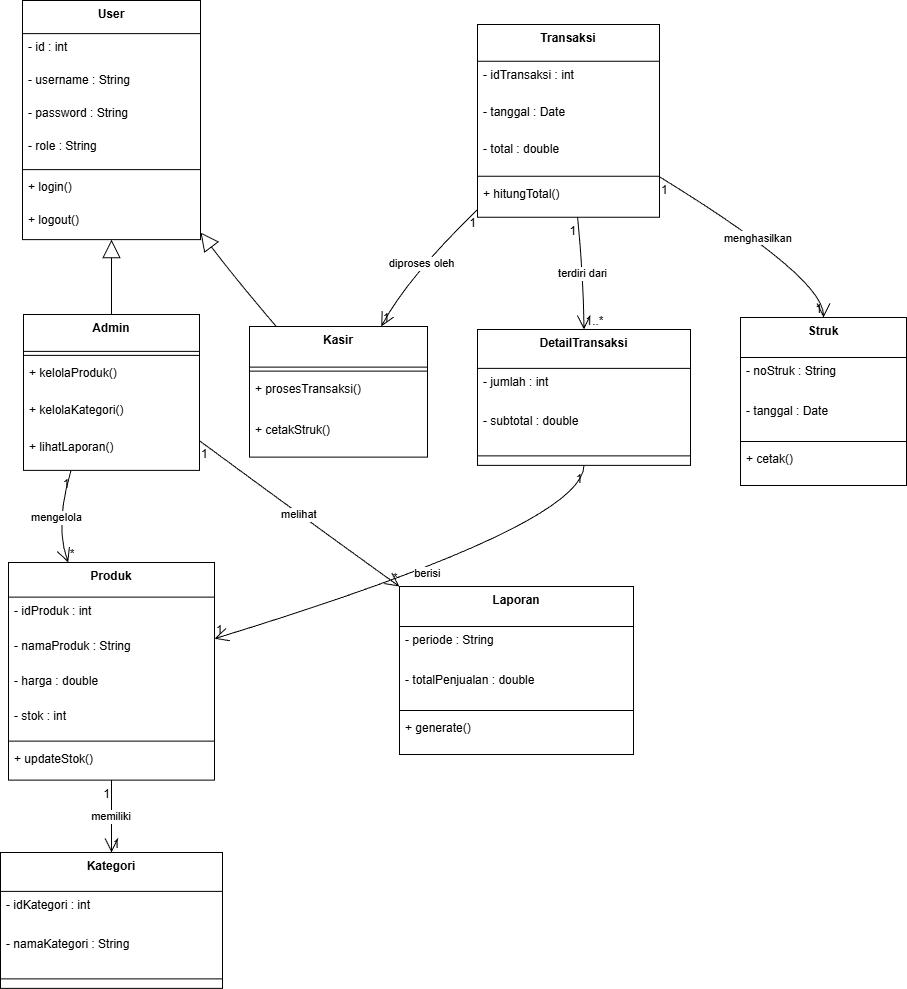

The diagram above was exported from draw.io. Its source (the exported page's mxGraphModel, read from the mxfile embedded in the PNG):
<mxGraphModel dx="1042" dy="562" grid="1" gridSize="10" guides="1" tooltips="1" connect="1" arrows="1" fold="1" page="1" pageScale="1" pageWidth="827" pageHeight="1169" math="0" shadow="0">
  <root>
    <mxCell id="0" />
    <mxCell id="1" parent="0" />
    <mxCell id="ATobX_i7NgHYs2euTfid-1" parent="1" style="swimlane;fontStyle=1;align=center;verticalAlign=top;childLayout=stackLayout;horizontal=1;startSize=33.142857142857146;horizontalStack=0;resizeParent=1;resizeParentMax=0;resizeLast=0;collapsible=0;marginBottom=0;" value="User" vertex="1">
      <mxGeometry height="239.14285714285714" width="178" x="42" y="20" as="geometry" />
    </mxCell>
    <mxCell id="ATobX_i7NgHYs2euTfid-2" parent="ATobX_i7NgHYs2euTfid-1" style="text;strokeColor=none;fillColor=none;align=left;verticalAlign=top;spacingLeft=4;spacingRight=4;overflow=hidden;rotatable=0;points=[[0,0.5],[1,0.5]];portConstraint=eastwest;" value="- id : int" vertex="1">
      <mxGeometry height="33" width="178" y="33.142857142857146" as="geometry" />
    </mxCell>
    <mxCell id="ATobX_i7NgHYs2euTfid-3" parent="ATobX_i7NgHYs2euTfid-1" style="text;strokeColor=none;fillColor=none;align=left;verticalAlign=top;spacingLeft=4;spacingRight=4;overflow=hidden;rotatable=0;points=[[0,0.5],[1,0.5]];portConstraint=eastwest;" value="- username : String" vertex="1">
      <mxGeometry height="33" width="178" y="66.14285714285714" as="geometry" />
    </mxCell>
    <mxCell id="ATobX_i7NgHYs2euTfid-4" parent="ATobX_i7NgHYs2euTfid-1" style="text;strokeColor=none;fillColor=none;align=left;verticalAlign=top;spacingLeft=4;spacingRight=4;overflow=hidden;rotatable=0;points=[[0,0.5],[1,0.5]];portConstraint=eastwest;" value="- password : String" vertex="1">
      <mxGeometry height="33" width="178" y="99.14285714285714" as="geometry" />
    </mxCell>
    <mxCell id="ATobX_i7NgHYs2euTfid-5" parent="ATobX_i7NgHYs2euTfid-1" style="text;strokeColor=none;fillColor=none;align=left;verticalAlign=top;spacingLeft=4;spacingRight=4;overflow=hidden;rotatable=0;points=[[0,0.5],[1,0.5]];portConstraint=eastwest;" value="- role : String" vertex="1">
      <mxGeometry height="33" width="178" y="132.14285714285714" as="geometry" />
    </mxCell>
    <mxCell id="ATobX_i7NgHYs2euTfid-6" parent="ATobX_i7NgHYs2euTfid-1" style="line;strokeWidth=1;fillColor=none;align=left;verticalAlign=middle;spacingTop=-1;spacingLeft=3;spacingRight=3;rotatable=0;labelPosition=right;points=[];portConstraint=eastwest;strokeColor=inherit;" vertex="1">
      <mxGeometry height="8" width="178" y="165.14285714285714" as="geometry" />
    </mxCell>
    <mxCell id="ATobX_i7NgHYs2euTfid-7" parent="ATobX_i7NgHYs2euTfid-1" style="text;strokeColor=none;fillColor=none;align=left;verticalAlign=top;spacingLeft=4;spacingRight=4;overflow=hidden;rotatable=0;points=[[0,0.5],[1,0.5]];portConstraint=eastwest;" value="+ login()" vertex="1">
      <mxGeometry height="33" width="178" y="173.14285714285714" as="geometry" />
    </mxCell>
    <mxCell id="ATobX_i7NgHYs2euTfid-8" parent="ATobX_i7NgHYs2euTfid-1" style="text;strokeColor=none;fillColor=none;align=left;verticalAlign=top;spacingLeft=4;spacingRight=4;overflow=hidden;rotatable=0;points=[[0,0.5],[1,0.5]];portConstraint=eastwest;" value="+ logout()" vertex="1">
      <mxGeometry height="33" width="178" y="206.14285714285714" as="geometry" />
    </mxCell>
    <mxCell id="ATobX_i7NgHYs2euTfid-9" parent="1" style="swimlane;fontStyle=1;align=center;verticalAlign=top;childLayout=stackLayout;horizontal=1;startSize=36.888888888888886;horizontalStack=0;resizeParent=1;resizeParentMax=0;resizeLast=0;collapsible=0;marginBottom=0;" value="Admin" vertex="1">
      <mxGeometry height="155.88888888888889" width="176" x="43" y="334" as="geometry" />
    </mxCell>
    <mxCell id="ATobX_i7NgHYs2euTfid-10" parent="ATobX_i7NgHYs2euTfid-9" style="line;strokeWidth=1;fillColor=none;align=left;verticalAlign=middle;spacingTop=-1;spacingLeft=3;spacingRight=3;rotatable=0;labelPosition=right;points=[];portConstraint=eastwest;strokeColor=inherit;" vertex="1">
      <mxGeometry height="8" width="176" y="36.888888888888886" as="geometry" />
    </mxCell>
    <mxCell id="ATobX_i7NgHYs2euTfid-11" parent="ATobX_i7NgHYs2euTfid-9" style="text;strokeColor=none;fillColor=none;align=left;verticalAlign=top;spacingLeft=4;spacingRight=4;overflow=hidden;rotatable=0;points=[[0,0.5],[1,0.5]];portConstraint=eastwest;" value="+ kelolaProduk()" vertex="1">
      <mxGeometry height="37" width="176" y="44.888888888888886" as="geometry" />
    </mxCell>
    <mxCell id="ATobX_i7NgHYs2euTfid-12" parent="ATobX_i7NgHYs2euTfid-9" style="text;strokeColor=none;fillColor=none;align=left;verticalAlign=top;spacingLeft=4;spacingRight=4;overflow=hidden;rotatable=0;points=[[0,0.5],[1,0.5]];portConstraint=eastwest;" value="+ kelolaKategori()" vertex="1">
      <mxGeometry height="37" width="176" y="81.88888888888889" as="geometry" />
    </mxCell>
    <mxCell id="ATobX_i7NgHYs2euTfid-13" parent="ATobX_i7NgHYs2euTfid-9" style="text;strokeColor=none;fillColor=none;align=left;verticalAlign=top;spacingLeft=4;spacingRight=4;overflow=hidden;rotatable=0;points=[[0,0.5],[1,0.5]];portConstraint=eastwest;" value="+ lihatLaporan()" vertex="1">
      <mxGeometry height="37" width="176" y="118.88888888888889" as="geometry" />
    </mxCell>
    <mxCell id="ATobX_i7NgHYs2euTfid-14" parent="1" style="swimlane;fontStyle=1;align=center;verticalAlign=top;childLayout=stackLayout;horizontal=1;startSize=40.57142857142857;horizontalStack=0;resizeParent=1;resizeParentMax=0;resizeLast=0;collapsible=0;marginBottom=0;" value="Kasir" vertex="1">
      <mxGeometry height="130.57142857142856" width="178" x="269" y="346" as="geometry" />
    </mxCell>
    <mxCell id="ATobX_i7NgHYs2euTfid-15" parent="ATobX_i7NgHYs2euTfid-14" style="line;strokeWidth=1;fillColor=none;align=left;verticalAlign=middle;spacingTop=-1;spacingLeft=3;spacingRight=3;rotatable=0;labelPosition=right;points=[];portConstraint=eastwest;strokeColor=inherit;" vertex="1">
      <mxGeometry height="8" width="178" y="40.57142857142857" as="geometry" />
    </mxCell>
    <mxCell id="ATobX_i7NgHYs2euTfid-16" parent="ATobX_i7NgHYs2euTfid-14" style="text;strokeColor=none;fillColor=none;align=left;verticalAlign=top;spacingLeft=4;spacingRight=4;overflow=hidden;rotatable=0;points=[[0,0.5],[1,0.5]];portConstraint=eastwest;" value="+ prosesTransaksi()" vertex="1">
      <mxGeometry height="41" width="178" y="48.57142857142857" as="geometry" />
    </mxCell>
    <mxCell id="ATobX_i7NgHYs2euTfid-17" parent="ATobX_i7NgHYs2euTfid-14" style="text;strokeColor=none;fillColor=none;align=left;verticalAlign=top;spacingLeft=4;spacingRight=4;overflow=hidden;rotatable=0;points=[[0,0.5],[1,0.5]];portConstraint=eastwest;" value="+ cetakStruk()" vertex="1">
      <mxGeometry height="41" width="178" y="89.57142857142857" as="geometry" />
    </mxCell>
    <mxCell id="ATobX_i7NgHYs2euTfid-18" parent="1" style="swimlane;fontStyle=1;align=center;verticalAlign=top;childLayout=stackLayout;horizontal=1;startSize=34.666666666666664;horizontalStack=0;resizeParent=1;resizeParentMax=0;resizeLast=0;collapsible=0;marginBottom=0;" value="Produk" vertex="1">
      <mxGeometry height="217.66666666666666" width="206" x="28" y="582" as="geometry" />
    </mxCell>
    <mxCell id="ATobX_i7NgHYs2euTfid-19" parent="ATobX_i7NgHYs2euTfid-18" style="text;strokeColor=none;fillColor=none;align=left;verticalAlign=top;spacingLeft=4;spacingRight=4;overflow=hidden;rotatable=0;points=[[0,0.5],[1,0.5]];portConstraint=eastwest;" value="- idProduk : int" vertex="1">
      <mxGeometry height="35" width="206" y="34.666666666666664" as="geometry" />
    </mxCell>
    <mxCell id="ATobX_i7NgHYs2euTfid-20" parent="ATobX_i7NgHYs2euTfid-18" style="text;strokeColor=none;fillColor=none;align=left;verticalAlign=top;spacingLeft=4;spacingRight=4;overflow=hidden;rotatable=0;points=[[0,0.5],[1,0.5]];portConstraint=eastwest;" value="- namaProduk : String" vertex="1">
      <mxGeometry height="35" width="206" y="69.66666666666666" as="geometry" />
    </mxCell>
    <mxCell id="ATobX_i7NgHYs2euTfid-21" parent="ATobX_i7NgHYs2euTfid-18" style="text;strokeColor=none;fillColor=none;align=left;verticalAlign=top;spacingLeft=4;spacingRight=4;overflow=hidden;rotatable=0;points=[[0,0.5],[1,0.5]];portConstraint=eastwest;" value="- harga : double" vertex="1">
      <mxGeometry height="35" width="206" y="104.66666666666666" as="geometry" />
    </mxCell>
    <mxCell id="ATobX_i7NgHYs2euTfid-22" parent="ATobX_i7NgHYs2euTfid-18" style="text;strokeColor=none;fillColor=none;align=left;verticalAlign=top;spacingLeft=4;spacingRight=4;overflow=hidden;rotatable=0;points=[[0,0.5],[1,0.5]];portConstraint=eastwest;" value="- stok : int" vertex="1">
      <mxGeometry height="35" width="206" y="139.66666666666666" as="geometry" />
    </mxCell>
    <mxCell id="ATobX_i7NgHYs2euTfid-23" parent="ATobX_i7NgHYs2euTfid-18" style="line;strokeWidth=1;fillColor=none;align=left;verticalAlign=middle;spacingTop=-1;spacingLeft=3;spacingRight=3;rotatable=0;labelPosition=right;points=[];portConstraint=eastwest;strokeColor=inherit;" vertex="1">
      <mxGeometry height="8" width="206" y="174.66666666666666" as="geometry" />
    </mxCell>
    <mxCell id="ATobX_i7NgHYs2euTfid-24" parent="ATobX_i7NgHYs2euTfid-18" style="text;strokeColor=none;fillColor=none;align=left;verticalAlign=top;spacingLeft=4;spacingRight=4;overflow=hidden;rotatable=0;points=[[0,0.5],[1,0.5]];portConstraint=eastwest;" value="+ updateStok()" vertex="1">
      <mxGeometry height="35" width="206" y="182.66666666666666" as="geometry" />
    </mxCell>
    <mxCell id="ATobX_i7NgHYs2euTfid-25" parent="1" style="swimlane;fontStyle=1;align=center;verticalAlign=top;childLayout=stackLayout;horizontal=1;startSize=38.857142857142854;horizontalStack=0;resizeParent=1;resizeParentMax=0;resizeLast=0;collapsible=0;marginBottom=0;" value="Kategori" vertex="1">
      <mxGeometry height="135.85714285714286" width="222" x="20" y="872" as="geometry" />
    </mxCell>
    <mxCell id="ATobX_i7NgHYs2euTfid-26" parent="ATobX_i7NgHYs2euTfid-25" style="text;strokeColor=none;fillColor=none;align=left;verticalAlign=top;spacingLeft=4;spacingRight=4;overflow=hidden;rotatable=0;points=[[0,0.5],[1,0.5]];portConstraint=eastwest;" value="- idKategori : int" vertex="1">
      <mxGeometry height="39" width="222" y="38.857142857142854" as="geometry" />
    </mxCell>
    <mxCell id="ATobX_i7NgHYs2euTfid-27" parent="ATobX_i7NgHYs2euTfid-25" style="text;strokeColor=none;fillColor=none;align=left;verticalAlign=top;spacingLeft=4;spacingRight=4;overflow=hidden;rotatable=0;points=[[0,0.5],[1,0.5]];portConstraint=eastwest;" value="- namaKategori : String" vertex="1">
      <mxGeometry height="39" width="222" y="77.85714285714286" as="geometry" />
    </mxCell>
    <mxCell id="ATobX_i7NgHYs2euTfid-28" parent="ATobX_i7NgHYs2euTfid-25" style="line;strokeWidth=1;fillColor=none;align=left;verticalAlign=middle;spacingTop=-1;spacingLeft=3;spacingRight=3;rotatable=0;labelPosition=right;points=[];portConstraint=eastwest;strokeColor=inherit;" vertex="1">
      <mxGeometry height="19" width="222" y="116.85714285714286" as="geometry" />
    </mxCell>
    <mxCell id="ATobX_i7NgHYs2euTfid-29" parent="1" style="swimlane;fontStyle=1;align=center;verticalAlign=top;childLayout=stackLayout;horizontal=1;startSize=36.8;horizontalStack=0;resizeParent=1;resizeParentMax=0;resizeLast=0;collapsible=0;marginBottom=0;" value="Transaksi" vertex="1">
      <mxGeometry height="192.8" width="182" x="497" y="44" as="geometry" />
    </mxCell>
    <mxCell id="ATobX_i7NgHYs2euTfid-30" parent="ATobX_i7NgHYs2euTfid-29" style="text;strokeColor=none;fillColor=none;align=left;verticalAlign=top;spacingLeft=4;spacingRight=4;overflow=hidden;rotatable=0;points=[[0,0.5],[1,0.5]];portConstraint=eastwest;" value="- idTransaksi : int" vertex="1">
      <mxGeometry height="37" width="182" y="36.8" as="geometry" />
    </mxCell>
    <mxCell id="ATobX_i7NgHYs2euTfid-31" parent="ATobX_i7NgHYs2euTfid-29" style="text;strokeColor=none;fillColor=none;align=left;verticalAlign=top;spacingLeft=4;spacingRight=4;overflow=hidden;rotatable=0;points=[[0,0.5],[1,0.5]];portConstraint=eastwest;" value="- tanggal : Date" vertex="1">
      <mxGeometry height="37" width="182" y="73.8" as="geometry" />
    </mxCell>
    <mxCell id="ATobX_i7NgHYs2euTfid-32" parent="ATobX_i7NgHYs2euTfid-29" style="text;strokeColor=none;fillColor=none;align=left;verticalAlign=top;spacingLeft=4;spacingRight=4;overflow=hidden;rotatable=0;points=[[0,0.5],[1,0.5]];portConstraint=eastwest;" value="- total : double" vertex="1">
      <mxGeometry height="37" width="182" y="110.8" as="geometry" />
    </mxCell>
    <mxCell id="ATobX_i7NgHYs2euTfid-33" parent="ATobX_i7NgHYs2euTfid-29" style="line;strokeWidth=1;fillColor=none;align=left;verticalAlign=middle;spacingTop=-1;spacingLeft=3;spacingRight=3;rotatable=0;labelPosition=right;points=[];portConstraint=eastwest;strokeColor=inherit;" vertex="1">
      <mxGeometry height="8" width="182" y="147.8" as="geometry" />
    </mxCell>
    <mxCell id="ATobX_i7NgHYs2euTfid-34" parent="ATobX_i7NgHYs2euTfid-29" style="text;strokeColor=none;fillColor=none;align=left;verticalAlign=top;spacingLeft=4;spacingRight=4;overflow=hidden;rotatable=0;points=[[0,0.5],[1,0.5]];portConstraint=eastwest;" value="+ hitungTotal()" vertex="1">
      <mxGeometry height="37" width="182" y="155.8" as="geometry" />
    </mxCell>
    <mxCell id="ATobX_i7NgHYs2euTfid-35" parent="1" style="swimlane;fontStyle=1;align=center;verticalAlign=top;childLayout=stackLayout;horizontal=1;startSize=38.857142857142854;horizontalStack=0;resizeParent=1;resizeParentMax=0;resizeLast=0;collapsible=0;marginBottom=0;" value="DetailTransaksi" vertex="1">
      <mxGeometry height="135.85714285714286" width="213" x="497" y="349" as="geometry" />
    </mxCell>
    <mxCell id="ATobX_i7NgHYs2euTfid-36" parent="ATobX_i7NgHYs2euTfid-35" style="text;strokeColor=none;fillColor=none;align=left;verticalAlign=top;spacingLeft=4;spacingRight=4;overflow=hidden;rotatable=0;points=[[0,0.5],[1,0.5]];portConstraint=eastwest;" value="- jumlah : int" vertex="1">
      <mxGeometry height="39" width="213" y="38.857142857142854" as="geometry" />
    </mxCell>
    <mxCell id="ATobX_i7NgHYs2euTfid-37" parent="ATobX_i7NgHYs2euTfid-35" style="text;strokeColor=none;fillColor=none;align=left;verticalAlign=top;spacingLeft=4;spacingRight=4;overflow=hidden;rotatable=0;points=[[0,0.5],[1,0.5]];portConstraint=eastwest;" value="- subtotal : double" vertex="1">
      <mxGeometry height="39" width="213" y="77.85714285714286" as="geometry" />
    </mxCell>
    <mxCell id="ATobX_i7NgHYs2euTfid-38" parent="ATobX_i7NgHYs2euTfid-35" style="line;strokeWidth=1;fillColor=none;align=left;verticalAlign=middle;spacingTop=-1;spacingLeft=3;spacingRight=3;rotatable=0;labelPosition=right;points=[];portConstraint=eastwest;strokeColor=inherit;" vertex="1">
      <mxGeometry height="19" width="213" y="116.85714285714286" as="geometry" />
    </mxCell>
    <mxCell id="ATobX_i7NgHYs2euTfid-39" parent="1" style="swimlane;fontStyle=1;align=center;verticalAlign=top;childLayout=stackLayout;horizontal=1;startSize=40;horizontalStack=0;resizeParent=1;resizeParentMax=0;resizeLast=0;collapsible=0;marginBottom=0;" value="Struk" vertex="1">
      <mxGeometry height="168" width="166" x="760" y="337" as="geometry" />
    </mxCell>
    <mxCell id="ATobX_i7NgHYs2euTfid-40" parent="ATobX_i7NgHYs2euTfid-39" style="text;strokeColor=none;fillColor=none;align=left;verticalAlign=top;spacingLeft=4;spacingRight=4;overflow=hidden;rotatable=0;points=[[0,0.5],[1,0.5]];portConstraint=eastwest;" value="- noStruk : String" vertex="1">
      <mxGeometry height="40" width="166" y="40" as="geometry" />
    </mxCell>
    <mxCell id="ATobX_i7NgHYs2euTfid-41" parent="ATobX_i7NgHYs2euTfid-39" style="text;strokeColor=none;fillColor=none;align=left;verticalAlign=top;spacingLeft=4;spacingRight=4;overflow=hidden;rotatable=0;points=[[0,0.5],[1,0.5]];portConstraint=eastwest;" value="- tanggal : Date" vertex="1">
      <mxGeometry height="40" width="166" y="80" as="geometry" />
    </mxCell>
    <mxCell id="ATobX_i7NgHYs2euTfid-42" parent="ATobX_i7NgHYs2euTfid-39" style="line;strokeWidth=1;fillColor=none;align=left;verticalAlign=middle;spacingTop=-1;spacingLeft=3;spacingRight=3;rotatable=0;labelPosition=right;points=[];portConstraint=eastwest;strokeColor=inherit;" vertex="1">
      <mxGeometry height="8" width="166" y="120" as="geometry" />
    </mxCell>
    <mxCell id="ATobX_i7NgHYs2euTfid-43" parent="ATobX_i7NgHYs2euTfid-39" style="text;strokeColor=none;fillColor=none;align=left;verticalAlign=top;spacingLeft=4;spacingRight=4;overflow=hidden;rotatable=0;points=[[0,0.5],[1,0.5]];portConstraint=eastwest;" value="+ cetak()" vertex="1">
      <mxGeometry height="40" width="166" y="128" as="geometry" />
    </mxCell>
    <mxCell id="ATobX_i7NgHYs2euTfid-44" parent="1" style="swimlane;fontStyle=1;align=center;verticalAlign=top;childLayout=stackLayout;horizontal=1;startSize=40;horizontalStack=0;resizeParent=1;resizeParentMax=0;resizeLast=0;collapsible=0;marginBottom=0;" value="Laporan" vertex="1">
      <mxGeometry height="168" width="234" x="419" y="606" as="geometry" />
    </mxCell>
    <mxCell id="ATobX_i7NgHYs2euTfid-45" parent="ATobX_i7NgHYs2euTfid-44" style="text;strokeColor=none;fillColor=none;align=left;verticalAlign=top;spacingLeft=4;spacingRight=4;overflow=hidden;rotatable=0;points=[[0,0.5],[1,0.5]];portConstraint=eastwest;" value="- periode : String" vertex="1">
      <mxGeometry height="40" width="234" y="40" as="geometry" />
    </mxCell>
    <mxCell id="ATobX_i7NgHYs2euTfid-46" parent="ATobX_i7NgHYs2euTfid-44" style="text;strokeColor=none;fillColor=none;align=left;verticalAlign=top;spacingLeft=4;spacingRight=4;overflow=hidden;rotatable=0;points=[[0,0.5],[1,0.5]];portConstraint=eastwest;" value="- totalPenjualan : double" vertex="1">
      <mxGeometry height="40" width="234" y="80" as="geometry" />
    </mxCell>
    <mxCell id="ATobX_i7NgHYs2euTfid-47" parent="ATobX_i7NgHYs2euTfid-44" style="line;strokeWidth=1;fillColor=none;align=left;verticalAlign=middle;spacingTop=-1;spacingLeft=3;spacingRight=3;rotatable=0;labelPosition=right;points=[];portConstraint=eastwest;strokeColor=inherit;" vertex="1">
      <mxGeometry height="8" width="234" y="120" as="geometry" />
    </mxCell>
    <mxCell id="ATobX_i7NgHYs2euTfid-48" parent="ATobX_i7NgHYs2euTfid-44" style="text;strokeColor=none;fillColor=none;align=left;verticalAlign=top;spacingLeft=4;spacingRight=4;overflow=hidden;rotatable=0;points=[[0,0.5],[1,0.5]];portConstraint=eastwest;" value="+ generate()" vertex="1">
      <mxGeometry height="40" width="234" y="128" as="geometry" />
    </mxCell>
    <mxCell id="ATobX_i7NgHYs2euTfid-49" edge="1" parent="1" source="ATobX_i7NgHYs2euTfid-1" style="curved=1;startArrow=block;startSize=16;startFill=0;endArrow=none;exitX=0.5;exitY=1;entryX=0.5;entryY=0;rounded=0;" target="ATobX_i7NgHYs2euTfid-9" value="">
      <mxGeometry relative="1" as="geometry">
        <Array as="points" />
      </mxGeometry>
    </mxCell>
    <mxCell id="ATobX_i7NgHYs2euTfid-50" edge="1" parent="1" source="ATobX_i7NgHYs2euTfid-1" style="curved=1;startArrow=block;startSize=16;startFill=0;endArrow=none;exitX=1;exitY=0.97;entryX=0.15;entryY=0;rounded=0;" target="ATobX_i7NgHYs2euTfid-14" value="">
      <mxGeometry relative="1" as="geometry">
        <Array as="points">
          <mxPoint x="254" y="297" />
        </Array>
      </mxGeometry>
    </mxCell>
    <mxCell id="ATobX_i7NgHYs2euTfid-51" edge="1" parent="1" source="ATobX_i7NgHYs2euTfid-18" style="curved=1;startArrow=none;endArrow=open;endSize=12;exitX=0.5;exitY=1;entryX=0.5;entryY=0;rounded=0;" target="ATobX_i7NgHYs2euTfid-25" value="memiliki">
      <mxGeometry relative="1" as="geometry">
        <Array as="points" />
      </mxGeometry>
    </mxCell>
    <mxCell id="ATobX_i7NgHYs2euTfid-52" parent="ATobX_i7NgHYs2euTfid-51" style="edgeLabel;resizable=0;labelBackgroundColor=none;fontSize=12;align=right;verticalAlign=top;" value="1" vertex="1">
      <mxGeometry relative="1" x="-1" as="geometry" />
    </mxCell>
    <mxCell id="ATobX_i7NgHYs2euTfid-53" parent="ATobX_i7NgHYs2euTfid-51" style="edgeLabel;resizable=0;labelBackgroundColor=none;fontSize=12;align=left;verticalAlign=bottom;" value="1" vertex="1">
      <mxGeometry relative="1" x="1" as="geometry" />
    </mxCell>
    <mxCell id="ATobX_i7NgHYs2euTfid-54" edge="1" parent="1" source="ATobX_i7NgHYs2euTfid-29" style="curved=1;startArrow=none;endArrow=open;endSize=12;exitX=0;exitY=0.96;entryX=0.74;entryY=0;rounded=0;" target="ATobX_i7NgHYs2euTfid-14" value="diproses oleh">
      <mxGeometry relative="1" as="geometry">
        <Array as="points">
          <mxPoint x="427" y="297" />
        </Array>
      </mxGeometry>
    </mxCell>
    <mxCell id="ATobX_i7NgHYs2euTfid-55" parent="ATobX_i7NgHYs2euTfid-54" style="edgeLabel;resizable=0;labelBackgroundColor=none;fontSize=12;align=right;verticalAlign=top;" value="1" vertex="1">
      <mxGeometry relative="1" x="-1" as="geometry" />
    </mxCell>
    <mxCell id="ATobX_i7NgHYs2euTfid-56" parent="ATobX_i7NgHYs2euTfid-54" style="edgeLabel;resizable=0;labelBackgroundColor=none;fontSize=12;align=left;verticalAlign=bottom;" value="1" vertex="1">
      <mxGeometry relative="1" x="1" as="geometry" />
    </mxCell>
    <mxCell id="ATobX_i7NgHYs2euTfid-57" edge="1" parent="1" source="ATobX_i7NgHYs2euTfid-29" style="curved=1;startArrow=none;endArrow=open;endSize=12;exitX=0.55;exitY=1;entryX=0.5;entryY=0;rounded=0;" target="ATobX_i7NgHYs2euTfid-35" value="terdiri dari">
      <mxGeometry relative="1" as="geometry">
        <Array as="points">
          <mxPoint x="603" y="297" />
        </Array>
      </mxGeometry>
    </mxCell>
    <mxCell id="ATobX_i7NgHYs2euTfid-58" parent="ATobX_i7NgHYs2euTfid-57" style="edgeLabel;resizable=0;labelBackgroundColor=none;fontSize=12;align=right;verticalAlign=top;" value="1" vertex="1">
      <mxGeometry relative="1" x="-1" as="geometry" />
    </mxCell>
    <mxCell id="ATobX_i7NgHYs2euTfid-59" parent="ATobX_i7NgHYs2euTfid-57" style="edgeLabel;resizable=0;labelBackgroundColor=none;fontSize=12;align=left;verticalAlign=bottom;" value="1..*" vertex="1">
      <mxGeometry relative="1" x="1" as="geometry" />
    </mxCell>
    <mxCell id="ATobX_i7NgHYs2euTfid-60" edge="1" parent="1" source="ATobX_i7NgHYs2euTfid-35" style="curved=1;startArrow=none;endArrow=open;endSize=12;exitX=0.5;exitY=1;entryX=1;entryY=0.35;rounded=0;" target="ATobX_i7NgHYs2euTfid-18" value="berisi">
      <mxGeometry relative="1" as="geometry">
        <Array as="points">
          <mxPoint x="603" y="545" />
        </Array>
      </mxGeometry>
    </mxCell>
    <mxCell id="ATobX_i7NgHYs2euTfid-61" parent="ATobX_i7NgHYs2euTfid-60" style="edgeLabel;resizable=0;labelBackgroundColor=none;fontSize=12;align=right;verticalAlign=top;" value="1" vertex="1">
      <mxGeometry relative="1" x="-1" as="geometry" />
    </mxCell>
    <mxCell id="ATobX_i7NgHYs2euTfid-62" parent="ATobX_i7NgHYs2euTfid-60" style="edgeLabel;resizable=0;labelBackgroundColor=none;fontSize=12;align=left;verticalAlign=bottom;" value="1" vertex="1">
      <mxGeometry relative="1" x="1" as="geometry" />
    </mxCell>
    <mxCell id="ATobX_i7NgHYs2euTfid-63" edge="1" parent="1" source="ATobX_i7NgHYs2euTfid-29" style="curved=1;startArrow=none;endArrow=open;endSize=12;exitX=1;exitY=0.79;entryX=0.5;entryY=0;rounded=0;" target="ATobX_i7NgHYs2euTfid-39" value="menghasilkan">
      <mxGeometry relative="1" as="geometry">
        <Array as="points">
          <mxPoint x="843" y="297" />
        </Array>
      </mxGeometry>
    </mxCell>
    <mxCell id="ATobX_i7NgHYs2euTfid-64" parent="ATobX_i7NgHYs2euTfid-63" style="edgeLabel;resizable=0;labelBackgroundColor=none;fontSize=12;align=left;verticalAlign=top;" value="1" vertex="1">
      <mxGeometry relative="1" x="-1" as="geometry" />
    </mxCell>
    <mxCell id="ATobX_i7NgHYs2euTfid-65" parent="ATobX_i7NgHYs2euTfid-63" style="edgeLabel;resizable=0;labelBackgroundColor=none;fontSize=12;align=right;verticalAlign=bottom;" value="1" vertex="1">
      <mxGeometry relative="1" x="1" as="geometry" />
    </mxCell>
    <mxCell id="ATobX_i7NgHYs2euTfid-66" edge="1" parent="1" source="ATobX_i7NgHYs2euTfid-9" style="curved=1;startArrow=none;endArrow=open;endSize=12;exitX=0.27;exitY=1;entryX=0.29;entryY=0;rounded=0;" target="ATobX_i7NgHYs2euTfid-18" value="mengelola">
      <mxGeometry relative="1" as="geometry">
        <Array as="points">
          <mxPoint x="74" y="545" />
        </Array>
      </mxGeometry>
    </mxCell>
    <mxCell id="ATobX_i7NgHYs2euTfid-67" parent="ATobX_i7NgHYs2euTfid-66" style="edgeLabel;resizable=0;labelBackgroundColor=none;fontSize=12;align=right;verticalAlign=top;" value="1" vertex="1">
      <mxGeometry relative="1" x="-1" as="geometry" />
    </mxCell>
    <mxCell id="ATobX_i7NgHYs2euTfid-68" parent="ATobX_i7NgHYs2euTfid-66" style="edgeLabel;resizable=0;labelBackgroundColor=none;fontSize=12;align=left;verticalAlign=bottom;" value="*" vertex="1">
      <mxGeometry relative="1" x="1" as="geometry" />
    </mxCell>
    <mxCell id="ATobX_i7NgHYs2euTfid-69" edge="1" parent="1" source="ATobX_i7NgHYs2euTfid-9" style="curved=1;startArrow=none;endArrow=open;endSize=12;exitX=1;exitY=0.81;entryX=0;entryY=0;rounded=0;" target="ATobX_i7NgHYs2euTfid-44" value="melihat">
      <mxGeometry relative="1" as="geometry">
        <Array as="points">
          <mxPoint x="334" y="545" />
        </Array>
      </mxGeometry>
    </mxCell>
    <mxCell id="ATobX_i7NgHYs2euTfid-70" parent="ATobX_i7NgHYs2euTfid-69" style="edgeLabel;resizable=0;labelBackgroundColor=none;fontSize=12;align=left;verticalAlign=top;" value="1" vertex="1">
      <mxGeometry relative="1" x="-1" as="geometry" />
    </mxCell>
    <mxCell id="ATobX_i7NgHYs2euTfid-71" parent="ATobX_i7NgHYs2euTfid-69" style="edgeLabel;resizable=0;labelBackgroundColor=none;fontSize=12;align=right;verticalAlign=bottom;" value="*" vertex="1">
      <mxGeometry relative="1" x="1" as="geometry" />
    </mxCell>
  </root>
</mxGraphModel>